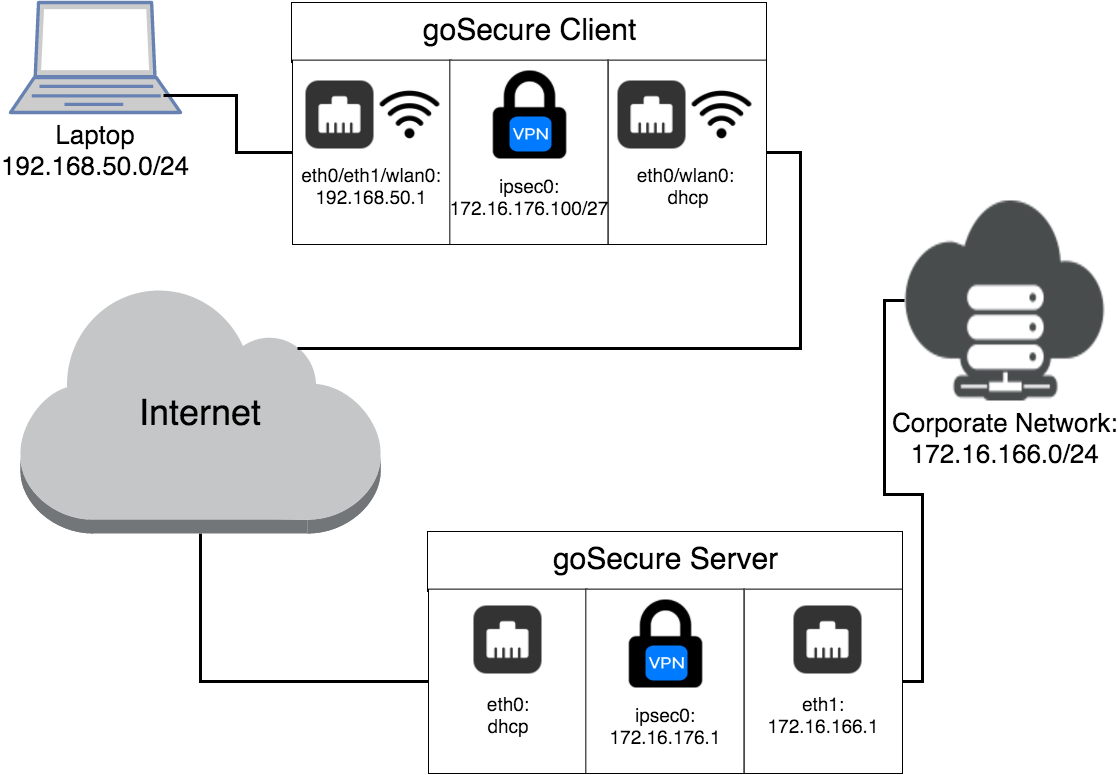

The diagram above was exported from draw.io. Its source (the exported page's mxGraphModel, read from the mxfile embedded in the PNG):
<mxGraphModel dx="1194" dy="776" grid="1" gridSize="10" guides="1" tooltips="1" connect="1" arrows="1" fold="1" page="1" pageScale="1" pageWidth="1169" pageHeight="826" background="#ffffff" math="0">
  <root>
    <mxCell id="0" />
    <mxCell id="1" parent="0" />
    <mxCell id="52" style="edgeStyle=orthogonalEdgeStyle;rounded=0;html=1;exitX=0.5;exitY=1;exitPerimeter=0;entryX=0;entryY=0.5;endArrow=none;endFill=0;jettySize=auto;orthogonalLoop=1;strokeWidth=3;" parent="1" source="2" target="35" edge="1">
      <mxGeometry relative="1" as="geometry" />
    </mxCell>
    <mxCell id="2" value="&lt;font style=&quot;font-size: 36px&quot;&gt;Internet&lt;/font&gt;" style="dashed=0;html=1;shape=mxgraph.aws2.non-service_specific.internet;strokeColor=none;" parent="1" vertex="1">
      <mxGeometry x="40" y="320" width="360" height="243" as="geometry" />
    </mxCell>
    <mxCell id="4" value="&lt;font style=&quot;font-size: 26px&quot; color=&quot;#000000&quot;&gt;Laptop&lt;/font&gt;&lt;div&gt;&lt;span&gt;&lt;font style=&quot;font-size: 26px&quot; color=&quot;#000000&quot;&gt;192.168.50.0/24&lt;/font&gt;&lt;/span&gt;&lt;br&gt;&lt;/div&gt;" style="fontColor=#0066CC;verticalAlign=top;verticalLabelPosition=bottom;labelPosition=center;align=center;html=1;fillColor=#CCCCCC;strokeColor=#6881B3;gradientColor=none;gradientDirection=north;strokeWidth=2;shape=mxgraph.networks.laptop;" parent="1" vertex="1">
      <mxGeometry x="30" y="32" width="170" height="110" as="geometry" />
    </mxCell>
    <mxCell id="25" value="" style="group" parent="1" vertex="1" connectable="0">
      <mxGeometry x="311" y="32" width="475" height="242" as="geometry" />
    </mxCell>
    <mxCell id="14" value="&lt;span style=&quot;line-height: 37.2px&quot;&gt;&lt;font style=&quot;font-size: 30px&quot;&gt;goSecure Client&lt;/font&gt;&lt;/span&gt;" style="whiteSpace=wrap;html=1;" parent="25" vertex="1">
      <mxGeometry width="475" height="60" as="geometry" />
    </mxCell>
    <object label="&lt;div&gt;&lt;font style=&quot;font-size: 19px&quot;&gt;&lt;br&gt;&lt;/font&gt;&lt;/div&gt;&lt;font style=&quot;font-size: 19px&quot;&gt;&lt;div&gt;&lt;font style=&quot;font-size: 19px&quot;&gt;&lt;br&gt;&lt;/font&gt;&lt;/div&gt;&lt;div&gt;&lt;font style=&quot;font-size: 19px&quot;&gt;&lt;br&gt;&lt;/font&gt;&lt;/div&gt;eth0/eth1/wlan0:&lt;/font&gt;&lt;div&gt;&lt;span style=&quot;font-size: 19px ; line-height: 22.8px&quot;&gt;192.168.50.1&lt;/span&gt;&lt;/div&gt;" placeholders="1" id="10">
      <mxCell style="whiteSpace=wrap;html=1;" parent="25" vertex="1">
        <mxGeometry x="1" y="57.61904761904759" width="158.33333333333331" height="184.38095238095238" as="geometry" />
      </mxCell>
    </object>
    <object label="&lt;div&gt;&lt;span style=&quot;font-size: 19px ; line-height: 22.8px&quot;&gt;&lt;br&gt;&lt;/span&gt;&lt;/div&gt;&lt;span style=&quot;font-size: 19px ; line-height: 22.8px&quot;&gt;&lt;div&gt;&lt;span style=&quot;font-size: 19px ; line-height: 22.8px&quot;&gt;&lt;br&gt;&lt;/span&gt;&lt;/div&gt;&lt;div&gt;&lt;span style=&quot;font-size: 19px ; line-height: 22.8px&quot;&gt;&lt;br&gt;&lt;/span&gt;&lt;/div&gt;&lt;div&gt;&lt;span style=&quot;font-size: 19px ; line-height: 22.8px&quot;&gt;&lt;br&gt;&lt;/span&gt;&lt;/div&gt;ipsec0: 172.16.176.100/27&lt;/span&gt;" placeholders="1" id="11">
      <mxCell style="whiteSpace=wrap;html=1;" parent="25" vertex="1">
        <mxGeometry x="158.33333333333331" y="57.61904761904759" width="158.33333333333331" height="184.38095238095238" as="geometry" />
      </mxCell>
    </object>
    <object label="&lt;div&gt;&lt;span style=&quot;font-size: 19px ; line-height: 22.8px&quot;&gt;&lt;br&gt;&lt;/span&gt;&lt;/div&gt;&lt;span style=&quot;font-size: 19px ; line-height: 22.8px&quot;&gt;&lt;div&gt;&lt;span style=&quot;font-size: 19px ; line-height: 22.8px&quot;&gt;&lt;br&gt;&lt;/span&gt;&lt;/div&gt;&lt;div&gt;&lt;span style=&quot;font-size: 19px ; line-height: 22.8px&quot;&gt;&lt;br&gt;&lt;/span&gt;&lt;/div&gt;eth0/wlan0:&amp;nbsp;&lt;/span&gt;&lt;div&gt;&lt;span style=&quot;font-size: 19px ; line-height: 22.8px&quot;&gt;dhcp&lt;/span&gt;&lt;/div&gt;" placeholders="1" id="12">
      <mxCell style="whiteSpace=wrap;html=1;" parent="25" vertex="1">
        <mxGeometry x="316.66666666666663" y="57.61904761904759" width="158.33333333333331" height="184.38095238095238" as="geometry" />
      </mxCell>
    </object>
    <mxCell id="26" value="" style="shape=image;html=1;verticalAlign=top;verticalLabelPosition=bottom;labelBackgroundColor=#ffffff;imageAspect=0;aspect=fixed;image=https://cdn2.iconfinder.com/data/icons/windows-8-metro-style/128/ethernet_on.png" parent="25" vertex="1">
      <mxGeometry x="326" y="78" width="68" height="68" as="geometry" />
    </mxCell>
    <mxCell id="27" value="" style="shape=image;html=1;verticalAlign=top;verticalLabelPosition=bottom;labelBackgroundColor=#ffffff;imageAspect=0;aspect=fixed;image=https://cdn4.iconfinder.com/data/icons/vecico-connectivity/288/wifi_Symbol-128.png" parent="25" vertex="1">
      <mxGeometry x="400" y="82" width="60" height="60" as="geometry" />
    </mxCell>
    <mxCell id="30" value="" style="shape=image;html=1;verticalAlign=top;verticalLabelPosition=bottom;labelBackgroundColor=#ffffff;imageAspect=0;aspect=fixed;image=https://cdn2.iconfinder.com/data/icons/flat-ui-icons-24-px/24/lock-24-128.png" parent="25" vertex="1">
      <mxGeometry x="194" y="68" width="88" height="88" as="geometry" />
    </mxCell>
    <mxCell id="29" value="" style="html=1;strokeWidth=1;shadow=0;dashed=0;shape=mxgraph.ios7.misc.vpn;fillColor=#007AFF;strokeColor=none;buttonText=;strokeColor2=#222222;fontColor=#222222;fontSize=8;verticalLabelPosition=bottom;verticalAlign=top;align=center;" parent="25" vertex="1">
      <mxGeometry x="218" y="114" width="42" height="35" as="geometry" />
    </mxCell>
    <mxCell id="53" value="" style="shape=image;html=1;verticalAlign=top;verticalLabelPosition=bottom;labelBackgroundColor=#ffffff;imageAspect=0;aspect=fixed;image=https://cdn2.iconfinder.com/data/icons/windows-8-metro-style/128/ethernet_on.png" parent="25" vertex="1">
      <mxGeometry x="14" y="78" width="68" height="68" as="geometry" />
    </mxCell>
    <mxCell id="54" value="" style="shape=image;html=1;verticalAlign=top;verticalLabelPosition=bottom;labelBackgroundColor=#ffffff;imageAspect=0;aspect=fixed;image=https://cdn4.iconfinder.com/data/icons/vecico-connectivity/288/wifi_Symbol-128.png" parent="25" vertex="1">
      <mxGeometry x="88" y="82" width="60" height="60" as="geometry" />
    </mxCell>
    <mxCell id="31" value="&lt;font style=&quot;font-size: 26px&quot;&gt;Corporate Network:&lt;/font&gt;&lt;div&gt;&lt;font style=&quot;font-size: 26px&quot;&gt;172.16.166.0/24&lt;/font&gt;&lt;/div&gt;" style="shape=image;html=1;verticalAlign=top;verticalLabelPosition=bottom;labelBackgroundColor=#ffffff;imageAspect=0;aspect=fixed;image=https://cdn4.iconfinder.com/data/icons/cloud-computing-2/500/hard-disk-hdd-128.png" parent="1" vertex="1">
      <mxGeometry x="924" y="230" width="200" height="200" as="geometry" />
    </mxCell>
    <mxCell id="33" value="" style="group" parent="1" vertex="1" connectable="0">
      <mxGeometry x="447" y="561" width="475" height="242" as="geometry" />
    </mxCell>
    <mxCell id="34" value="&lt;span style=&quot;line-height: 37.2px&quot;&gt;&lt;font style=&quot;font-size: 30px&quot;&gt;goSecure Server&lt;/font&gt;&lt;/span&gt;" style="whiteSpace=wrap;html=1;" parent="33" vertex="1">
      <mxGeometry width="475" height="60" as="geometry" />
    </mxCell>
    <object label="&lt;div&gt;&lt;font style=&quot;font-size: 19px&quot;&gt;&lt;br&gt;&lt;/font&gt;&lt;/div&gt;&lt;font style=&quot;font-size: 19px&quot;&gt;&lt;div&gt;&lt;font style=&quot;font-size: 19px&quot;&gt;&lt;br&gt;&lt;/font&gt;&lt;/div&gt;&lt;div&gt;&lt;font style=&quot;font-size: 19px&quot;&gt;&lt;br&gt;&lt;/font&gt;&lt;/div&gt;eth0:&lt;/font&gt;&lt;div&gt;&lt;font style=&quot;font-size: 19px&quot;&gt;dhcp&lt;/font&gt;&lt;/div&gt;" placeholders="1" id="35">
      <mxCell style="whiteSpace=wrap;html=1;" parent="33" vertex="1">
        <mxGeometry x="1" y="57.61904761904759" width="158.33333333333331" height="184.38095238095238" as="geometry" />
      </mxCell>
    </object>
    <object label="&lt;div&gt;&lt;span style=&quot;font-size: 19px ; line-height: 22.8px&quot;&gt;&lt;br&gt;&lt;/span&gt;&lt;/div&gt;&lt;span style=&quot;font-size: 19px ; line-height: 22.8px&quot;&gt;&lt;div&gt;&lt;span style=&quot;font-size: 19px ; line-height: 22.8px&quot;&gt;&lt;br&gt;&lt;/span&gt;&lt;/div&gt;&lt;div&gt;&lt;span style=&quot;font-size: 19px ; line-height: 22.8px&quot;&gt;&lt;br&gt;&lt;/span&gt;&lt;/div&gt;&lt;div&gt;&lt;span style=&quot;font-size: 19px ; line-height: 22.8px&quot;&gt;&lt;br&gt;&lt;/span&gt;&lt;/div&gt;ipsec0: 172.16.176.1&lt;/span&gt;" placeholders="1" id="36">
      <mxCell style="whiteSpace=wrap;html=1;" parent="33" vertex="1">
        <mxGeometry x="158.33333333333331" y="57.61904761904759" width="158.33333333333331" height="184.38095238095238" as="geometry" />
      </mxCell>
    </object>
    <object label="&lt;div&gt;&lt;span style=&quot;font-size: 19px ; line-height: 22.8px&quot;&gt;&lt;br&gt;&lt;/span&gt;&lt;/div&gt;&lt;span style=&quot;font-size: 19px ; line-height: 22.8px&quot;&gt;&lt;div&gt;&lt;span style=&quot;font-size: 19px ; line-height: 22.8px&quot;&gt;&lt;br&gt;&lt;/span&gt;&lt;/div&gt;&lt;div&gt;&lt;span style=&quot;font-size: 19px ; line-height: 22.8px&quot;&gt;&lt;br&gt;&lt;/span&gt;&lt;/div&gt;eth1: 172.16.166.1&lt;/span&gt;" placeholders="1" id="37">
      <mxCell style="whiteSpace=wrap;html=1;" parent="33" vertex="1">
        <mxGeometry x="316.66666666666663" y="57.61904761904759" width="158.33333333333331" height="184.38095238095238" as="geometry" />
      </mxCell>
    </object>
    <mxCell id="38" value="" style="shape=image;html=1;verticalAlign=top;verticalLabelPosition=bottom;labelBackgroundColor=#ffffff;imageAspect=0;aspect=fixed;image=https://cdn2.iconfinder.com/data/icons/windows-8-metro-style/128/ethernet_on.png" parent="33" vertex="1">
      <mxGeometry x="366" y="74" width="68" height="68" as="geometry" />
    </mxCell>
    <mxCell id="40" value="" style="shape=image;html=1;verticalAlign=top;verticalLabelPosition=bottom;labelBackgroundColor=#ffffff;imageAspect=0;aspect=fixed;image=https://cdn2.iconfinder.com/data/icons/windows-8-metro-style/128/ethernet_on.png" parent="33" vertex="1">
      <mxGeometry x="46" y="74" width="68" height="68" as="geometry" />
    </mxCell>
    <mxCell id="41" value="" style="shape=image;html=1;verticalAlign=top;verticalLabelPosition=bottom;labelBackgroundColor=#ffffff;imageAspect=0;aspect=fixed;image=https://cdn2.iconfinder.com/data/icons/flat-ui-icons-24-px/24/lock-24-128.png" parent="33" vertex="1">
      <mxGeometry x="194" y="68" width="88" height="88" as="geometry" />
    </mxCell>
    <mxCell id="42" value="" style="html=1;strokeWidth=1;shadow=0;dashed=0;shape=mxgraph.ios7.misc.vpn;fillColor=#007AFF;strokeColor=none;buttonText=;strokeColor2=#222222;fontColor=#222222;fontSize=8;verticalLabelPosition=bottom;verticalAlign=top;align=center;" parent="33" vertex="1">
      <mxGeometry x="218" y="114" width="42" height="35" as="geometry" />
    </mxCell>
    <mxCell id="46" style="edgeStyle=orthogonalEdgeStyle;rounded=0;html=1;exitX=1;exitY=0.5;entryX=0;entryY=0.5;endArrow=none;endFill=0;jettySize=auto;orthogonalLoop=1;strokeWidth=3;" parent="1" source="37" target="31" edge="1">
      <mxGeometry relative="1" as="geometry" />
    </mxCell>
    <mxCell id="47" style="edgeStyle=orthogonalEdgeStyle;rounded=0;html=1;entryX=0.77;entryY=0.24;entryPerimeter=0;endArrow=none;endFill=0;jettySize=auto;orthogonalLoop=1;strokeWidth=3;" parent="1" source="12" target="2" edge="1">
      <mxGeometry relative="1" as="geometry">
        <Array as="points">
          <mxPoint x="820" y="182" />
          <mxPoint x="820" y="378" />
        </Array>
      </mxGeometry>
    </mxCell>
    <mxCell id="51" style="edgeStyle=orthogonalEdgeStyle;rounded=0;html=1;exitX=0;exitY=0.5;entryX=0.901;entryY=0.842;entryPerimeter=0;endArrow=none;endFill=0;jettySize=auto;orthogonalLoop=1;strokeWidth=3;" parent="1" source="10" target="4" edge="1">
      <mxGeometry relative="1" as="geometry" />
    </mxCell>
  </root>
</mxGraphModel>